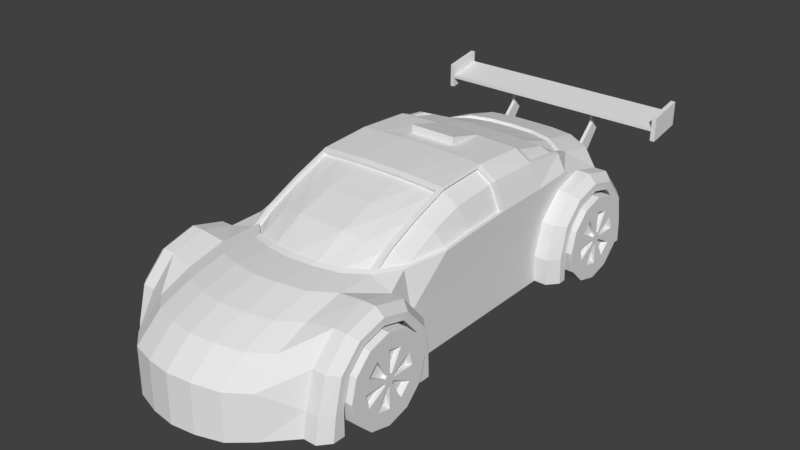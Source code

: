# Source: supercar.blend  (saved by Blender 2.79.0; exported with 4.5.12 LTS)
import bpy
from mathutils import Matrix  # noqa: F401  (used for matrix-valued properties, if any)

bpy.ops.wm.read_factory_settings(use_empty=True)
scene = bpy.context.scene
scene.name = 'Scene'

# ---- collections
col_collection_1 = bpy.data.collections.new('Collection 1'); scene.collection.children.link(col_collection_1)

# ---- world
world_world = bpy.data.worlds.new('World'); scene.world = world_world
world_world.color = (0.05088, 0.05088, 0.05088)
world_world.use_sun_shadow = False
world_world.sun_shadow_jitter_overblur = 0.0
world_world.cycles.sampling_method = 'MANUAL'

# ---- meshes
me_supercar = bpy.data.meshes.new('supercar')
me_supercar.from_pydata([(1.0, -0.9422, 0.1343), (0.7296, -0.6564, 1.404), (1.0, 0.9938, 0.131), (0.7296, 0.9388, 1.561), (0.7296, 0.3333, 1.595), (0.7296, -0.2451, 1.559), (0.7296, -1.029, 1.235), (0.7296, -1.253, 1.086), (0.2755, 1.455, 1.424), (0.7686, 1.818, 1.239), (0.9983, -1.648, 1.111), (0.9983, -2.007, 1.015), (0.9983, -2.27, 0.7515), (0.9983, -2.367, 0.3921), (0.9983, -2.409, 0.1328), (0.9983, 1.076, 0.7786), (0.9983, 1.339, 1.042), (0.9983, 1.698, 1.138), (0.9983, -0.9516, 0.3921), (0.9983, -1.012, 0.6902), (0.9983, -1.288, 1.015), (0.9983, 0.9796, 0.4192), (0.263, -0.7059, 1.427), (0.9983, 2.334, 0.7173), (0.9983, 2.058, 1.042), (0.2571, 0.9419, 1.578), (0.2571, 0.3331, 1.614), (0.2571, -0.2539, 1.588), (0.263, -0.297, 1.534), (0.2571, -1.512, 1.125), (0.727, 1.762, 1.229), (0.2571, 2.016, 1.294), (0.5248, 1.946, 1.293), (0.6925, 0.9854, 1.514), (0.5248, 0.9403, 1.57), (0.5248, 0.3332, 1.604), (0.5248, -0.2495, 1.573), (0.6921, -1.204, 1.078), (0.6921, -1.001, 1.213), (0.5248, -1.428, 1.107), (1.137, -0.9422, 0.1343), (1.137, 0.9938, 0.131), (1.135, -1.648, 1.111), (1.135, -2.007, 1.015), (1.135, -2.27, 0.7515), (1.135, -2.367, 0.3921), (1.135, -2.409, 0.1328), (1.135, 1.076, 0.7786), (1.135, 1.339, 1.042), (1.135, 1.698, 1.138), (1.137, 2.404, 0.1614), (1.135, -0.9516, 0.3921), (1.135, -1.012, 0.6902), (1.135, -1.288, 1.015), (1.135, 0.9796, 0.4192), (1.135, 2.395, 0.4192), (1.135, 2.334, 0.7173), (1.135, 2.058, 1.042), (1.231, -1.049, 0.1308), (1.231, 1.116, 0.1265), (1.23, -1.649, 1.035), (1.23, -1.954, 0.9527), (1.23, -2.178, 0.7291), (1.23, -2.26, 0.3915), (1.23, -2.296, 0.1325), (1.23, 1.184, 0.7528), (1.23, 1.401, 0.9702), (1.23, 1.698, 1.05), (1.231, 2.281, 0.1583), (1.23, -1.057, 0.3851), (1.23, -1.109, 0.677), (1.23, -1.343, 0.9527), (1.23, 1.104, 0.4139), (1.23, 2.274, 0.403), (1.23, 2.223, 0.7021), (1.23, 1.995, 0.9702), (1.231, -1.167, 0.1306), (1.23, -1.65, 0.9584), (1.23, -1.902, 0.8908), (1.23, -2.087, 0.7063), (1.23, -2.163, 0.4014), (1.23, -2.163, 0.1291), (1.23, -1.165, 0.3785), (1.23, -1.204, 0.6633), (1.23, -1.398, 0.8908), (1.231, 1.206, 0.1281), (1.23, 1.284, 0.7262), (1.23, 1.459, 0.9014), (1.23, 1.698, 0.9655), (1.231, 2.174, 0.1625), (1.23, 1.19, 0.4649), (1.23, 2.173, 0.3977), (1.23, 2.121, 0.6854), (1.23, 1.937, 0.9014), (1.004, 0.3783, 1.169), (1.004, 0.955, 1.179), (1.004, 1.438, 1.207), (0.8981, 0.3628, 1.461), (0.8981, 0.9539, 1.444), (0.8981, 1.458, 1.384), (0.7184, -0.6083, 1.379), (0.7184, -0.2329, 1.52), (0.8981, -0.995, 1.087), (1.004, -0.1263, 1.143), (1.004, -0.5205, 1.111), (0.7296, -1.644, 1.081), (0.2571, -1.903, 1.121), (0.5248, -1.82, 1.102), (0.7296, -2.053, 0.9845), (0.2571, -2.312, 1.024), (0.5248, -2.229, 1.005), (0.7296, -2.398, 0.8497), (0.2571, -2.657, 0.8892), (0.5248, -2.574, 0.8707), (0.7296, -2.676, 0.6054), (0.2571, -2.936, 0.6449), (0.5248, -2.852, 0.6263), (0.7296, -2.685, 0.1286), (0.2571, -2.944, 0.1286), (0.5248, -2.86, 0.1286), (0.7686, 2.233, 1.16), (0.2571, 2.363, 1.215), (0.5248, 2.319, 1.214), (0.7686, 2.377, 0.9526), (0.2571, 2.514, 0.9971), (0.5248, 2.47, 0.9963), (0.7686, 2.446, 0.7637), (0.2571, 2.561, 0.7737), (0.5248, 2.517, 0.7728), (0.9983, 2.196, 0.8795), (0.7686, 2.511, 0.7003), (0.2571, 2.627, 0.7103), (0.5248, 2.583, 0.7094), (0.7686, 2.511, 0.4639), (0.2571, 2.627, 0.4738), (0.5248, 2.583, 0.473), (0.9983, 2.399, 0.6482), (0.9983, 2.444, 0.4451), (1.135, 2.36, 0.6292), (0.7686, 2.516, 0.1636), (0.2571, 2.628, 0.1636), (0.5248, 2.588, 0.1636), (0.9983, 2.444, 0.1629), (0.2571, 0.5252, 1.596), (0.2571, 0.5289, 1.683), (0.4865, 2.492, 0.9967), (0.4865, 2.539, 0.7732), (0.5029, 2.51, 1.003), (0.5413, 2.51, 1.002), (0.5029, 2.556, 0.7792), (0.5413, 2.556, 0.7788), (0.5039, 2.74, 1.222), (0.5422, 2.74, 1.222), (0.5039, 2.908, 1.222), (0.5422, 2.908, 1.222), (0.5046, 2.742, 1.381), (0.543, 2.742, 1.38), (0.5046, 2.907, 1.41), (0.543, 2.907, 1.409), (1.317, 3.031, 1.432), (1.317, 2.625, 1.395), (1.317, 3.031, 1.466), (1.317, 2.625, 1.361), (0.5046, 2.625, 1.361), (0.543, 2.625, 1.361), (0.505, 2.625, 1.396), (0.5433, 2.625, 1.395), (0.5046, 3.031, 1.432), (0.543, 3.031, 1.432), (0.505, 3.031, 1.467), (0.5433, 3.031, 1.466), (1.317, 2.625, 1.519), (1.317, 3.031, 1.59), (1.368, 2.625, 1.519), (1.368, 3.031, 1.59), (1.317, 2.625, 1.253), (1.317, 3.031, 1.324), (1.368, 2.625, 1.253), (1.368, 3.031, 1.324), (0.6921, -0.6627, 1.367), (0.0, 0.9419, 1.578), (0.0, 0.3331, 1.614), (0.0, -0.2539, 1.588), (0.6921, -0.2891, 1.507), (0.0, -1.544, 1.13), (0.6925, 1.446, 1.408), (0.0, 2.033, 1.294), (0.0, -1.936, 1.126), (0.0, -2.345, 1.029), (0.0, -2.69, 0.8941), (0.0, -2.968, 0.6498), (0.0, -2.977, 0.1286), (0.0, 2.366, 1.215), (0.0, 2.517, 0.9971), (0.0, 2.563, 0.7737), (0.0, 2.629, 0.7103), (0.0, 2.629, 0.4738), (0.0, 2.63, 0.1636), (0.0, 0.5252, 1.596), (0.0, 0.5289, 1.683), (0.0, 2.625, 1.361), (0.0, 2.625, 1.396), (0.0, 3.031, 1.432), (0.0, 3.031, 1.467), (0.6974, -0.302, 1.54), (0.6974, -0.6756, 1.4), (0.6974, -1.014, 1.246), (0.6974, -1.217, 1.11), (0.2682, -0.3099, 1.567), (0.2682, -1.453, 1.146), (0.0, -0.3099, 1.567), (0.0, -1.482, 1.151), (0.5114, -0.3059, 1.553), (0.5114, -1.377, 1.13), (0.263, -1.092, 1.301), (0.263, -1.44, 1.114), (0.0, -0.297, 1.534), (0.0, -0.7059, 1.427), (0.0, -1.092, 1.301), (0.0, -1.469, 1.118), (0.5062, -0.2931, 1.521), (0.5062, -0.6843, 1.397), (0.5062, -1.046, 1.257), (0.5062, -1.364, 1.097), (0.7434, -0.2395, 1.539), (0.7434, -0.6148, 1.398), (0.7434, 0.2886, 1.572), (0.7434, -0.9545, 1.243), (0.7434, -1.159, 1.107), (0.8972, 0.3155, 1.45), (0.9936, 0.3296, 1.183), (0.8972, -0.9239, 1.108), (0.9936, -0.1309, 1.16), (0.9936, -0.4908, 1.131), (0.7184, 0.2951, 1.553), (0.7184, -0.9479, 1.224), (0.7184, -1.153, 1.088), (0.8722, 0.3221, 1.431), (0.9686, 0.3361, 1.164), (0.8722, -0.197, 1.392), (0.8722, -0.5431, 1.274), (0.8722, -0.9173, 1.089), (0.9686, -0.1244, 1.141), (0.9686, -0.4842, 1.112), (0.6974, 0.995, 1.546), (0.7319, 1.771, 1.261), (0.2803, 0.9978, 1.561), (0.2803, 1.946, 1.31), (0.0, 0.9978, 1.561), (0.0, 1.961, 1.31), (0.5167, 1.884, 1.309), (0.5167, 0.9964, 1.554), (0.8462, 1.008, 1.442), (0.8462, 1.454, 1.389), (0.2755, 0.9882, 1.529), (0.2755, 1.937, 1.278), (0.0, 1.455, 1.424), (0.0, 0.9882, 1.529), (0.0, 1.952, 1.278), (0.5118, 1.875, 1.277), (0.5118, 1.451, 1.416), (0.5118, 0.9868, 1.522), (0.8413, 0.9988, 1.41), (0.8413, 1.444, 1.357), (0.8334, -2.087, 0.7063), (0.0, -2.977, 0.1286), (0.8334, -1.902, 0.8908), (0.8334, -1.65, 0.9584), (0.8346, -1.167, 0.1306), (0.0, 2.628, 0.1636), (0.0, 2.63, 0.1636), (0.8334, -2.163, 0.4014), (0.8334, -2.163, 0.1291), (0.8334, -1.165, 0.3785), (0.8334, -1.204, 0.6633), (0.8334, -1.398, 0.8908), (0.8346, 1.206, 0.1281), (0.8334, 1.284, 0.7262), (0.8334, 1.459, 0.9014), (0.8334, 1.698, 0.9655), (0.8346, 2.174, 0.1625), (0.8334, 1.19, 0.4649), (0.8334, 2.173, 0.3977), (0.8334, 2.121, 0.6854), (0.8334, 1.937, 0.9014), (0.8456, -1.184, 0.4462), (1.289, -1.184, 0.4462), (0.8456, -1.248, 0.2101), (1.289, -1.248, 0.2101), (0.8456, -1.421, 0.03721), (1.289, -1.421, 0.03721), (0.8456, -1.657, -0.02606), (1.289, -1.657, -0.02606), (0.8456, -1.893, 0.03721), (1.289, -1.893, 0.03721), (0.8456, -2.066, 0.2101), (1.289, -2.066, 0.2101), (0.8456, -2.129, 0.4462), (1.289, -2.129, 0.4462), (0.8456, -2.066, 0.6823), (1.289, -2.066, 0.6823), (0.8456, -1.893, 0.8551), (1.289, -1.893, 0.8551), (0.8456, -1.657, 0.9184), (1.289, -1.657, 0.9184), (0.8456, -1.421, 0.8551), (1.289, -1.421, 0.8551), (0.8456, -1.248, 0.6823), (1.289, -1.248, 0.6823), (1.289, -1.395, 0.2954), (1.289, -1.355, 0.4462), (1.289, -1.506, 0.185), (1.289, -1.657, 0.1446), (1.289, -1.807, 0.185), (1.289, -1.918, 0.2954), (1.289, -1.958, 0.4462), (1.289, -1.918, 0.5969), (1.289, -1.807, 0.7073), (1.289, -1.657, 0.7477), (1.289, -1.506, 0.7073), (1.289, -1.395, 0.5969), (1.289, -1.601, 0.4143), (1.289, -1.593, 0.4462), (1.289, -1.625, 0.3909), (1.289, -1.657, 0.3824), (1.289, -1.689, 0.3909), (1.289, -1.712, 0.4143), (1.289, -1.72, 0.4462), (1.289, -1.712, 0.478), (1.289, -1.689, 0.5014), (1.289, -1.657, 0.5099), (1.289, -1.625, 0.5014), (1.289, -1.601, 0.478), (1.242, -1.525, 0.2185), (1.242, -1.429, 0.3147), (1.242, -1.788, 0.2185), (1.242, -1.657, 0.1832), (1.242, -1.92, 0.4462), (1.242, -1.884, 0.3147), (1.242, -1.788, 0.6739), (1.242, -1.884, 0.5776), (1.242, -1.525, 0.6739), (1.242, -1.657, 0.7091), (1.242, -1.394, 0.4462), (1.242, -1.429, 0.5776), (1.242, -1.629, 0.398), (1.242, -1.609, 0.4184), (1.242, -1.684, 0.398), (1.242, -1.657, 0.3906), (1.242, -1.712, 0.4462), (1.242, -1.705, 0.4184), (1.242, -1.684, 0.4943), (1.242, -1.705, 0.474), (1.242, -1.629, 0.4943), (1.242, -1.657, 0.5018), (1.242, -1.601, 0.4462), (1.242, -1.609, 0.474), (0.8456, 2.157, 0.4462), (1.289, 2.157, 0.4462), (0.8456, 2.094, 0.2101), (1.289, 2.094, 0.2101), (0.8456, 1.921, 0.03721), (1.289, 1.921, 0.03721), (0.8456, 1.685, -0.02606), (1.289, 1.685, -0.02606), (0.8456, 1.449, 0.03721), (1.289, 1.449, 0.03721), (0.8456, 1.276, 0.2101), (1.289, 1.276, 0.2101), (0.8456, 1.212, 0.4462), (1.289, 1.212, 0.4462), (0.8456, 1.276, 0.6823), (1.289, 1.276, 0.6823), (0.8456, 1.449, 0.8551), (1.289, 1.449, 0.8551), (0.8456, 1.685, 0.9184), (1.289, 1.685, 0.9184), (0.8456, 1.921, 0.8551), (1.289, 1.921, 0.8551), (0.8456, 2.094, 0.6823), (1.289, 2.094, 0.6823), (1.289, 1.946, 0.2954), (1.289, 1.986, 0.4462), (1.289, 1.835, 0.185), (1.289, 1.685, 0.1446), (1.289, 1.534, 0.185), (1.289, 1.423, 0.2954), (1.289, 1.383, 0.4462), (1.289, 1.423, 0.5969), (1.289, 1.534, 0.7073), (1.289, 1.685, 0.7477), (1.289, 1.835, 0.7073), (1.289, 1.946, 0.5969), (1.289, 1.74, 0.4143), (1.289, 1.748, 0.4462), (1.289, 1.717, 0.3909), (1.289, 1.685, 0.3824), (1.289, 1.653, 0.3909), (1.289, 1.629, 0.4143), (1.289, 1.621, 0.4462), (1.289, 1.629, 0.478), (1.289, 1.653, 0.5014), (1.289, 1.685, 0.5099), (1.289, 1.717, 0.5014), (1.289, 1.74, 0.478), (1.242, 1.816, 0.2185), (1.242, 1.912, 0.3147), (1.242, 1.553, 0.2185), (1.242, 1.685, 0.1832), (1.242, 1.422, 0.4462), (1.242, 1.457, 0.3147), (1.242, 1.553, 0.6739), (1.242, 1.457, 0.5776), (1.242, 1.816, 0.6739), (1.242, 1.685, 0.7091), (1.242, 1.948, 0.4462), (1.242, 1.912, 0.5776), (1.242, 1.712, 0.398), (1.242, 1.733, 0.4184), (1.242, 1.657, 0.398), (1.242, 1.685, 0.3906), (1.242, 1.629, 0.4462), (1.242, 1.637, 0.4184), (1.242, 1.657, 0.4943), (1.242, 1.637, 0.474), (1.242, 1.712, 0.4943), (1.242, 1.685, 0.5018), (1.242, 1.74, 0.4462), (1.242, 1.733, 0.474), (0.6876, 2.744, 0.3923), (0.6876, 2.5, 0.3923), (0.725, 2.744, 0.3823), (0.725, 2.5, 0.3823), (0.7523, 2.744, 0.355), (0.7523, 2.5, 0.355), (0.7623, 2.744, 0.3176), (0.7623, 2.5, 0.3176), (0.7523, 2.744, 0.2802), (0.7523, 2.5, 0.2802), (0.725, 2.744, 0.2529), (0.725, 2.5, 0.2529), (0.6876, 2.744, 0.2429), (0.6876, 2.5, 0.2429), (0.6502, 2.744, 0.2529), (0.6502, 2.5, 0.2529), (0.6229, 2.744, 0.2802), (0.6229, 2.5, 0.2802), (0.6129, 2.744, 0.3176), (0.6129, 2.5, 0.3176), (0.6229, 2.744, 0.355), (0.6229, 2.5, 0.355), (0.6502, 2.744, 0.3823), (0.6502, 2.5, 0.3823), (0.6876, 2.744, 0.373), (0.7153, 2.744, 0.3656), (0.7356, 2.744, 0.3453), (0.743, 2.744, 0.3176), (0.7356, 2.744, 0.2899), (0.7153, 2.744, 0.2696), (0.6876, 2.744, 0.2622), (0.6599, 2.744, 0.2696), (0.6396, 2.744, 0.2899), (0.6322, 2.744, 0.3176), (0.6396, 2.744, 0.3453), (0.6599, 2.744, 0.3656), (0.6876, 2.513, 0.373), (0.7153, 2.513, 0.3656), (0.7356, 2.513, 0.3453), (0.743, 2.513, 0.3176), (0.7356, 2.513, 0.2899), (0.7153, 2.513, 0.2696), (0.6876, 2.513, 0.2622), (0.6599, 2.513, 0.2696), (0.6396, 2.513, 0.2899), (0.6322, 2.513, 0.3176), (0.6396, 2.513, 0.3453), (0.6599, 2.513, 0.3656), (0.5209, 2.744, 0.3923), (0.5209, 2.5, 0.3923), (0.5582, 2.744, 0.3823), (0.5582, 2.5, 0.3823), (0.5856, 2.744, 0.355), (0.5856, 2.5, 0.355), (0.5956, 2.744, 0.3176), (0.5956, 2.5, 0.3176), (0.5856, 2.744, 0.2802), (0.5856, 2.5, 0.2802), (0.5582, 2.744, 0.2529), (0.5582, 2.5, 0.2529), (0.5209, 2.744, 0.2429), (0.5209, 2.5, 0.2429), (0.4835, 2.744, 0.2529), (0.4835, 2.5, 0.2529), (0.4561, 2.744, 0.2802), (0.4561, 2.5, 0.2802), (0.4461, 2.744, 0.3176), (0.4461, 2.5, 0.3176), (0.4561, 2.744, 0.355), (0.4561, 2.5, 0.355), (0.4835, 2.744, 0.3823), (0.4835, 2.5, 0.3823), (0.5209, 2.744, 0.373), (0.5486, 2.744, 0.3656), (0.5689, 2.744, 0.3453), (0.5763, 2.744, 0.3176), (0.5689, 2.744, 0.2899), (0.5486, 2.744, 0.2696), (0.5209, 2.744, 0.2622), (0.4931, 2.744, 0.2696), (0.4729, 2.744, 0.2899), (0.4654, 2.744, 0.3176), (0.4729, 2.744, 0.3453), (0.4931, 2.744, 0.3656), (0.5209, 2.513, 0.373), (0.5486, 2.513, 0.3656), (0.5689, 2.513, 0.3453), (0.5763, 2.513, 0.3176), (0.5689, 2.513, 0.2899), (0.5486, 2.513, 0.2696), (0.5209, 2.513, 0.2622), (0.4931, 2.513, 0.2696), (0.4729, 2.513, 0.2899), (0.4654, 2.513, 0.3176), (0.4729, 2.513, 0.3453), (0.4931, 2.513, 0.3656)], [(191, 265)], [(99, 9, 245, 253), (6, 1, 205, 206), (26, 181, 182, 27), (27, 182, 210, 208), (34, 3, 244, 251), (1, 5, 204, 205), (143, 198, 181, 26), (31, 186, 249, 247), (3, 98, 252, 244), (34, 25, 143, 26, 35), (35, 26, 27, 36), (5, 36, 212, 204), (39, 7, 207, 213), (7, 6, 206, 207), (184, 29, 209, 211), (36, 27, 208, 212), (29, 39, 213, 209), (4, 35, 36, 5), (3, 34, 35, 4), (180, 25, 246, 248), (25, 34, 251, 246), (17, 49, 57, 24), (0, 18, 51, 40), (12, 44, 43, 11), (19, 52, 51, 18), (13, 45, 44, 12), (20, 53, 52, 19), (14, 46, 45, 13), (10, 42, 53, 20), (2, 41, 54, 21), (137, 136, 138, 55), (96, 16, 17), (21, 54, 47, 15), (23, 136, 130, 126), (15, 47, 48, 16), (24, 57, 56, 23, 129), (16, 48, 49, 17), (11, 43, 42, 10), (46, 64, 63, 45), (42, 60, 71, 53), (41, 59, 72, 54), (96, 95, 15, 16), (50, 55, 73, 68), (54, 72, 65, 47), (56, 74, 73, 55, 138), (47, 65, 66, 48), (57, 75, 74, 56), (48, 66, 67, 49), (43, 61, 60, 42), (49, 67, 75, 57), (40, 51, 69, 58), (44, 62, 61, 43), (52, 70, 69, 51), (45, 63, 62, 44), (53, 71, 70, 52), (70, 83, 82, 69), (64, 81, 80, 63), (62, 79, 78, 61), (71, 84, 83, 70), (58, 69, 82, 76), (63, 80, 79, 62), (60, 77, 84, 71), (61, 78, 77, 60), (66, 87, 88, 67), (72, 90, 86, 65), (75, 93, 92, 74), (68, 73, 91, 89), (65, 86, 87, 66), (67, 88, 93, 75), (59, 85, 90, 72), (74, 92, 91, 73), (97, 94, 95, 98), (99, 98, 95, 96), (98, 99, 253, 252), (32, 31, 247, 250), (4, 97, 98, 3), (99, 96, 9), (4, 5, 224, 226), (97, 4, 226, 229), (7, 102, 231, 228), (104, 103, 232, 233), (102, 104, 233, 231), (6, 7, 228, 227), (103, 94, 230, 232), (7, 39, 107, 105), (39, 29, 106, 107), (184, 187, 106, 29), (105, 107, 110, 108), (107, 106, 109, 110), (187, 188, 109, 106), (108, 110, 113, 111), (110, 109, 112, 113), (188, 189, 112, 109), (111, 113, 116, 114), (113, 112, 115, 116), (189, 190, 115, 112), (114, 116, 119, 117), (116, 115, 118, 119), (190, 191, 118, 115), (31, 32, 122, 121), (186, 31, 121, 192), (32, 9, 120, 122), (17, 9, 96), (24, 120, 9, 17), (121, 122, 125, 145, 124), (122, 120, 123, 125), (192, 121, 124, 193), (125, 128, 150, 148), (125, 123, 126, 128), (193, 124, 127, 194), (24, 129, 123, 120), (23, 126, 123, 129), (127, 146, 128, 132, 131), (128, 126, 130, 132), (194, 127, 131, 195), (131, 132, 135, 134), (132, 130, 133, 135), (195, 131, 134, 196), (136, 137, 133, 130), (56, 138, 136, 23), (134, 135, 141, 140), (135, 133, 139, 141), (196, 134, 140, 197), (142, 139, 133, 137), (50, 142, 137, 55), (20, 7, 105, 10), (10, 105, 108, 11), (11, 108, 111, 12), (12, 111, 114, 13), (13, 114, 117, 14), (19, 102, 7, 20), (21, 18, 0, 2), (21, 15, 19, 18), (95, 94, 103, 104, 102, 19, 15), (25, 180, 199, 144), (198, 143, 144, 199), (143, 25, 144), (124, 145, 146, 127), (148, 150, 154, 152), (145, 125, 148, 147), (128, 146, 149, 150), (146, 145, 147, 149), (153, 151, 155, 157), (147, 148, 152, 151), (149, 147, 151, 153), (150, 149, 153, 154), (166, 164, 162, 160), (154, 153, 157, 158), (152, 154, 158, 156), (151, 152, 156, 155), (162, 164, 156, 157, 158, 168, 159), (163, 165, 201, 200), (169, 167, 202, 203), (163, 164, 166, 165), (168, 170, 161, 159), (155, 156, 164, 163), (170, 169, 203, 201, 165, 166, 160, 161), (168, 167, 169, 170), (158, 157, 167, 168), (155, 163, 200, 202, 167, 157), (161, 160, 171, 172), (162, 159, 176, 175), (178, 174, 173, 177), (172, 171, 173, 174), (159, 161, 172, 174, 178, 176), (175, 176, 178, 177), (162, 175, 177, 173, 171, 160), (205, 204, 183, 179), (204, 212, 220, 183), (213, 207, 37, 223), (212, 208, 28, 220), (209, 213, 223, 215), (211, 209, 215, 219), (207, 206, 38, 37), (206, 205, 179, 38), (208, 210, 216, 28), (214, 218, 219, 215), (28, 216, 217, 22), (22, 217, 218, 214), (220, 28, 22, 221), (221, 22, 214, 222), (222, 214, 215, 223), (38, 222, 223, 37), (179, 221, 222, 38), (183, 220, 221, 179), (232, 230, 238, 242), (225, 227, 235, 100), (229, 226, 234, 237), (226, 224, 101, 234), (230, 229, 237, 238), (224, 225, 100, 101), (228, 231, 241, 236), (94, 97, 229, 230), (5, 1, 225, 224), (1, 6, 227, 225), (101, 239, 237, 234), (238, 237, 239, 242), (240, 243, 242, 239), (100, 240, 239, 101), (235, 241, 240, 100), (241, 243, 240), (236, 241, 235), (231, 233, 243, 241), (227, 228, 236, 235), (233, 232, 242, 243), (247, 249, 258, 255), (244, 252, 262, 33), (253, 245, 30, 263), (245, 250, 259, 30), (252, 253, 263, 262), (250, 247, 255, 259), (248, 246, 254, 257), (246, 251, 261, 254), (9, 32, 250, 245), (255, 258, 256, 8), (8, 256, 257, 254), (259, 255, 8, 260), (260, 8, 254, 261), (185, 260, 261, 33), (30, 259, 260, 185), (185, 263, 30), (185, 33, 262, 263), (251, 244, 33, 261), (92, 93, 284, 283), (77, 78, 266, 267), (14, 117, 272, 81, 64, 46), (84, 77, 267, 275), (91, 92, 283, 282), (40, 58, 76, 268, 276, 85, 59, 41, 2, 0), (197, 140, 269, 270), (50, 68, 89, 280, 139, 142), (78, 79, 264, 266), (93, 88, 279, 284), (79, 80, 271, 264), (90, 85, 276, 281), (80, 81, 272, 271), (86, 90, 281, 277), (76, 82, 273, 268), (87, 86, 277, 278), (82, 83, 274, 273), (88, 87, 278, 279), (83, 84, 275, 274), (89, 91, 282, 280), (275, 267, 266, 264, 271, 272, 268, 273, 274), (276, 280, 282, 283, 284, 279, 278, 277, 281), (119, 118, 265, 270, 269, 140, 141, 139, 280, 276, 268, 272, 117), (285, 286, 288, 287), (287, 288, 290, 289), (289, 290, 292, 291), (291, 292, 294, 293), (293, 294, 296, 295), (295, 296, 298, 297), (297, 298, 300, 299), (299, 300, 302, 301), (301, 302, 304, 303), (303, 304, 306, 305), (300, 298, 315, 316), (305, 306, 308, 307), (307, 308, 286, 285), (285, 287, 289, 291, 293, 295, 297, 299, 301, 303, 305, 307), (332, 322, 355, 356), (298, 296, 314, 315), (296, 294, 313, 314), (294, 292, 312, 313), (286, 308, 320, 310), (288, 286, 310, 309), (292, 290, 311, 312), (308, 306, 319, 320), (290, 288, 309, 311), (306, 304, 318, 319), (304, 302, 317, 318), (302, 300, 316, 317), (321, 322, 332, 331, 330, 329, 328, 327, 326, 325, 324, 323), (315, 314, 338, 337), (318, 317, 329, 330), (314, 326, 350, 338), (312, 311, 323, 324), (324, 325, 347, 348), (316, 315, 327, 328), (318, 330, 354, 342), (320, 319, 331, 332), (309, 310, 322, 321), (310, 320, 344, 343), (314, 313, 325, 326), (343, 344, 356, 355), (333, 334, 346, 345), (337, 338, 350, 349), (341, 342, 354, 353), (335, 336, 348, 347), (339, 340, 352, 351), (327, 315, 337, 349), (320, 332, 356, 344), (326, 327, 349, 350), (312, 324, 348, 336), (317, 316, 340, 339), (322, 310, 343, 355), (331, 319, 341, 353), (309, 321, 346, 334), (311, 309, 334, 333), (328, 329, 351, 352), (316, 328, 352, 340), (319, 318, 342, 341), (323, 311, 333, 345), (325, 313, 335, 347), (321, 323, 345, 346), (329, 317, 339, 351), (313, 312, 336, 335), (330, 331, 353, 354), (357, 358, 360, 359), (359, 360, 362, 361), (361, 362, 364, 363), (363, 364, 366, 365), (365, 366, 368, 367), (367, 368, 370, 369), (369, 370, 372, 371), (371, 372, 374, 373), (373, 374, 376, 375), (375, 376, 378, 377), (372, 370, 387, 388), (377, 378, 380, 379), (379, 380, 358, 357), (357, 359, 361, 363, 365, 367, 369, 371, 373, 375, 377, 379), (404, 394, 427, 428), (370, 368, 386, 387), (368, 366, 385, 386), (366, 364, 384, 385), (358, 380, 392, 382), (360, 358, 382, 381), (364, 362, 383, 384), (380, 378, 391, 392), (362, 360, 381, 383), (378, 376, 390, 391), (376, 374, 389, 390), (374, 372, 388, 389), (393, 394, 404, 403, 402, 401, 400, 399, 398, 397, 396, 395), (387, 386, 410, 409), (390, 389, 401, 402), (386, 398, 422, 410), (384, 383, 395, 396), (396, 397, 419, 420), (388, 387, 399, 400), (390, 402, 426, 414), (392, 391, 403, 404), (381, 382, 394, 393), (382, 392, 416, 415), (386, 385, 397, 398), (415, 416, 428, 427), (405, 406, 418, 417), (409, 410, 422, 421), (413, 414, 426, 425), (407, 408, 420, 419), (411, 412, 424, 423), (399, 387, 409, 421), (392, 404, 428, 416), (398, 399, 421, 422), (384, 396, 420, 408), (389, 388, 412, 411), (394, 382, 415, 427), (403, 391, 413, 425), (381, 393, 418, 406), (383, 381, 406, 405), (400, 401, 423, 424), (388, 400, 424, 412), (391, 390, 414, 413), (395, 383, 405, 417), (397, 385, 407, 419), (393, 395, 417, 418), (401, 389, 411, 423), (385, 384, 408, 407), (402, 403, 425, 426), (429, 430, 432, 431), (431, 432, 434, 433), (433, 434, 436, 435), (435, 436, 438, 437), (437, 438, 440, 439), (439, 440, 442, 441), (441, 442, 444, 443), (443, 444, 446, 445), (445, 446, 448, 447), (447, 448, 450, 449), (432, 430, 452, 450, 448, 446, 444, 442, 440, 438, 436, 434), (449, 450, 452, 451), (451, 452, 430, 429), (431, 433, 455, 454), (455, 456, 468, 467), (447, 449, 463, 462), (445, 447, 462, 461), (443, 445, 461, 460), (441, 443, 460, 459), (439, 441, 459, 458), (437, 439, 458, 457), (435, 437, 457, 456), (451, 429, 453, 464), (429, 431, 454, 453), (433, 435, 456, 455), (449, 451, 464, 463), (465, 466, 467, 468, 469, 470, 471, 472, 473, 474, 475, 476), (462, 463, 475, 474), (459, 460, 472, 471), (456, 457, 469, 468), (463, 464, 476, 475), (453, 454, 466, 465), (460, 461, 473, 472), (457, 458, 470, 469), (464, 453, 465, 476), (454, 455, 467, 466), (461, 462, 474, 473), (458, 459, 471, 470), (477, 478, 480, 479), (479, 480, 482, 481), (481, 482, 484, 483), (483, 484, 486, 485), (485, 486, 488, 487), (487, 488, 490, 489), (489, 490, 492, 491), (491, 492, 494, 493), (493, 494, 496, 495), (495, 496, 498, 497), (480, 478, 500, 498, 496, 494, 492, 490, 488, 486, 484, 482), (497, 498, 500, 499), (499, 500, 478, 477), (479, 481, 503, 502), (503, 504, 516, 515), (495, 497, 511, 510), (493, 495, 510, 509), (491, 493, 509, 508), (489, 491, 508, 507), (487, 489, 507, 506), (485, 487, 506, 505), (483, 485, 505, 504), (499, 477, 501, 512), (477, 479, 502, 501), (481, 483, 504, 503), (497, 499, 512, 511), (513, 514, 515, 516, 517, 518, 519, 520, 521, 522, 523, 524), (510, 511, 523, 522), (507, 508, 520, 519), (504, 505, 517, 516), (511, 512, 524, 523), (501, 502, 514, 513), (508, 509, 521, 520), (505, 506, 518, 517), (512, 501, 513, 524), (502, 503, 515, 514), (509, 510, 522, 521), (506, 507, 519, 518)])
me_supercar.use_remesh_preserve_volume = False
me_supercar.use_remesh_preserve_attributes = False
me_supercar.use_mirror_vertex_groups = False
me_supercar.update()

# ---- objects
ob_supercar = bpy.data.objects.new('supercar', me_supercar)

# ---- transforms, parenting, visibility, modifiers, constraints
ob_supercar.location = (0.0, 0.0, 0.0)
ob_supercar.lineart.crease_threshold = 0.0
_m = ob_supercar.modifiers.new('Mirror', 'MIRROR')
_m.use_clip = True

# ---- collection membership
col_collection_1.objects.link(ob_supercar)

# ---- scene / render settings (as saved in the file)
scene.frame_start = 1; scene.frame_end = 250; scene.frame_set(1)
scene.render.engine = 'BLENDER_EEVEE_NEXT'
scene.render.resolution_percentage = 50
scene.render.dither_intensity = 0.0
scene.cycles.use_denoising = False
scene.cycles.samples = 128
scene.cycles.sampling_pattern = 'TABULATED_SOBOL'
scene.cycles.use_adaptive_sampling = False
scene.cycles.use_light_tree = False
scene.cycles.blur_glossy = 0.0
scene.cycles.sample_clamp_indirect = 0.0
scene.view_settings.view_transform = 'Standard'
bpy.context.view_layer.update()

# ---- added for rendering (the .blend has no active camera and no usable light): camera, sun
cam_auto = bpy.data.cameras.new('AutoCamera')
cam_auto.lens = 50.0
cam_auto.sensor_width = 36.0
cam_auto.clip_end = 1000.0
ob_auto_camera = bpy.data.objects.new('AutoCamera', cam_auto)
scene.collection.objects.link(ob_auto_camera)
ob_auto_camera.location = (6.30938, -7.54388, 5.87604)
ob_auto_camera.rotation_euler = (1.09748, -7.21219e-08, 0.694738)
scene.camera = ob_auto_camera
light_auto_sun = bpy.data.lights.new('AutoSun', 'SUN')
light_auto_sun.energy = 3.0
light_auto_sun.angle = 0.0523599
ob_auto_sun = bpy.data.objects.new('AutoSun', light_auto_sun)
scene.collection.objects.link(ob_auto_sun)
ob_auto_sun.rotation_euler = (0.872665, 0.174533, 0.523599)
bpy.context.view_layer.update()
